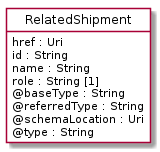

The diagram above was rendered by PlantUML. Its source (embedded in the PNG):
@startuml
hide circle
hide methods
hide stereotype
show <<Enumeration>> stereotype
skinparam class {
   BackgroundColor<<Enumeration>> #E6F5F7
   BackgroundColor<<Ref>> #FFFFE0
   BackgroundColor<<Pivot>> #FFFFFFF
   BackgroundColor<<SimpleType>> #E2F0DA
   BackgroundColor #FCF2E3
}

class RelatedShipment <<Pivot>> {
    href : Uri
    id : String
    name : String
    role : String [1]
    @baseType : String
    @referredType : String
    @schemaLocation : Uri
    @type : String
}


@enduml